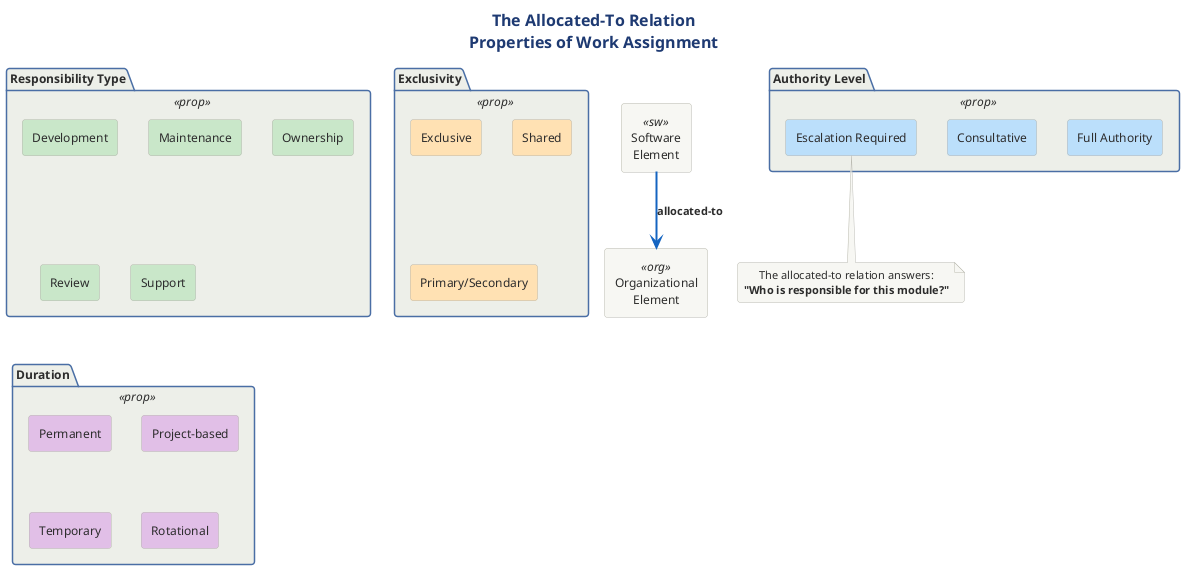

The diagram above was rendered by PlantUML. Its source (embedded in the PNG):
@startuml 10-allocated-to-properties
!include ../../../../../../tooling/styles/plantuml/structural/package-diagram-style.iuml

skinparam nodesep 30

title <b>The Allocated-To Relation</b>\nProperties of Work Assignment

rectangle "Software\nElement" as sw <<sw>>
rectangle "Organizational\nElement" as org <<org>>

sw -[#1565C0,bold,thickness=3]-> org : <b>allocated-to</b>

package "Responsibility Type" as resp <<prop>> {
    rectangle "Development" as dev #C8E6C9
    rectangle "Maintenance" as maint #C8E6C9
    rectangle "Ownership" as own #C8E6C9
    rectangle "Review" as rev #C8E6C9
    rectangle "Support" as supp #C8E6C9
}

package "Exclusivity" as excl <<prop>> {
    rectangle "Exclusive" as exclusive #FFE0B2
    rectangle "Shared" as shared #FFE0B2
    rectangle "Primary/Secondary" as primsec #FFE0B2
}

package "Duration" as dur <<prop>> {
    rectangle "Permanent" as perm #E1BEE7
    rectangle "Project-based" as proj #E1BEE7
    rectangle "Temporary" as temp #E1BEE7
    rectangle "Rotational" as rot #E1BEE7
}

package "Authority Level" as auth <<prop>> {
    rectangle "Full Authority" as full #BBDEFB
    rectangle "Consultative" as consult #BBDEFB
    rectangle "Escalation Required" as escal #BBDEFB
}

note bottom
  The allocated-to relation answers:
  <b>"Who is responsible for this module?"</b>
end note

@enduml